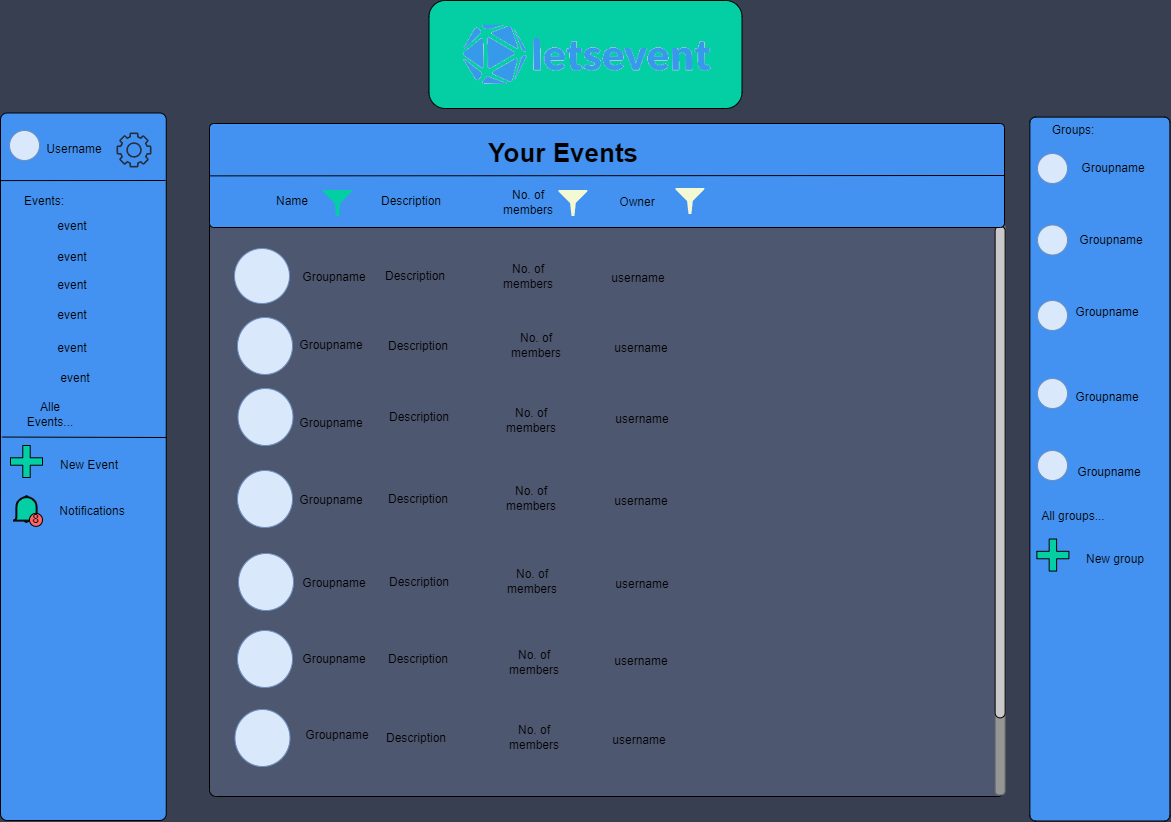

The diagram above was exported from draw.io. Its source (the exported page's mxGraphModel, read from the mxfile embedded in the PNG):
<mxGraphModel dx="2033" dy="1126" grid="0" gridSize="10" guides="1" tooltips="1" connect="1" arrows="1" fold="1" page="1" pageScale="1" pageWidth="1169" pageHeight="827" background="#383f51" math="0" shadow="0">
  <root>
    <mxCell id="0" />
    <mxCell id="1" parent="0" />
    <mxCell id="61K489PXZdJANs798Jax-128" value="" style="rounded=1;whiteSpace=wrap;html=1;rotation=90;arcSize=4;fillColor=#4392F1;" parent="1" vertex="1">
      <mxGeometry x="-270.87" y="389.38" width="707.5" height="165.75" as="geometry" />
    </mxCell>
    <mxCell id="61K489PXZdJANs798Jax-9" value="" style="rounded=1;whiteSpace=wrap;html=1;fillColor=#03CEA4;" parent="1" vertex="1">
      <mxGeometry x="428.5" y="6" width="313" height="108" as="geometry" />
    </mxCell>
    <mxCell id="H6RvHzRp-p8A8c3SHt8J-1" value="" style="shape=image;verticalLabelPosition=bottom;labelBackgroundColor=default;verticalAlign=top;aspect=fixed;imageAspect=0;image=data:image/png,(base64 omitted: 19364 chars);" parent="1" vertex="1">
      <mxGeometry x="444" y="15" width="282" height="90" as="geometry" />
    </mxCell>
    <mxCell id="H6RvHzRp-p8A8c3SHt8J-5" value="" style="ellipse;whiteSpace=wrap;html=1;aspect=fixed;fillColor=#dae8fc;strokeColor=#6c8ebf;" parent="1" vertex="1">
      <mxGeometry x="9" y="136" width="30" height="30" as="geometry" />
    </mxCell>
    <mxCell id="H6RvHzRp-p8A8c3SHt8J-6" value="Username" style="text;html=1;strokeColor=none;fillColor=none;align=center;verticalAlign=middle;whiteSpace=wrap;rounded=0;" parent="1" vertex="1">
      <mxGeometry x="43" y="136" width="62" height="37" as="geometry" />
    </mxCell>
    <mxCell id="H6RvHzRp-p8A8c3SHt8J-7" value="" style="sketch=0;outlineConnect=0;fontColor=#232F3E;gradientColor=none;fillColor=#232F3D;strokeColor=none;dashed=0;verticalLabelPosition=bottom;verticalAlign=top;align=center;html=1;fontSize=12;fontStyle=0;aspect=fixed;pointerEvents=1;shape=mxgraph.aws4.gear;" parent="1" vertex="1">
      <mxGeometry x="116" y="138" width="35" height="35" as="geometry" />
    </mxCell>
    <mxCell id="H6RvHzRp-p8A8c3SHt8J-64" value="Events:" style="text;html=1;strokeColor=none;fillColor=none;align=center;verticalAlign=middle;whiteSpace=wrap;rounded=0;" parent="1" vertex="1">
      <mxGeometry x="14" y="192" width="60" height="30" as="geometry" />
    </mxCell>
    <mxCell id="H6RvHzRp-p8A8c3SHt8J-65" value="event" style="text;html=1;strokeColor=none;fillColor=none;align=center;verticalAlign=middle;whiteSpace=wrap;rounded=0;" parent="1" vertex="1">
      <mxGeometry x="42" y="217" width="60" height="30" as="geometry" />
    </mxCell>
    <mxCell id="H6RvHzRp-p8A8c3SHt8J-66" value="event" style="text;html=1;strokeColor=none;fillColor=none;align=center;verticalAlign=middle;whiteSpace=wrap;rounded=0;" parent="1" vertex="1">
      <mxGeometry x="42" y="248" width="60" height="30" as="geometry" />
    </mxCell>
    <mxCell id="H6RvHzRp-p8A8c3SHt8J-67" value="event" style="text;html=1;strokeColor=none;fillColor=none;align=center;verticalAlign=middle;whiteSpace=wrap;rounded=0;" parent="1" vertex="1">
      <mxGeometry x="42" y="276" width="60" height="30" as="geometry" />
    </mxCell>
    <mxCell id="H6RvHzRp-p8A8c3SHt8J-68" value="event" style="text;html=1;strokeColor=none;fillColor=none;align=center;verticalAlign=middle;whiteSpace=wrap;rounded=0;" parent="1" vertex="1">
      <mxGeometry x="42" y="306" width="60" height="30" as="geometry" />
    </mxCell>
    <mxCell id="H6RvHzRp-p8A8c3SHt8J-69" value="event" style="text;html=1;strokeColor=none;fillColor=none;align=center;verticalAlign=middle;whiteSpace=wrap;rounded=0;" parent="1" vertex="1">
      <mxGeometry x="42" y="339" width="60" height="30" as="geometry" />
    </mxCell>
    <mxCell id="H6RvHzRp-p8A8c3SHt8J-70" value="event" style="text;html=1;strokeColor=none;fillColor=none;align=center;verticalAlign=middle;whiteSpace=wrap;rounded=0;" parent="1" vertex="1">
      <mxGeometry x="45" y="369" width="60" height="30" as="geometry" />
    </mxCell>
    <mxCell id="H6RvHzRp-p8A8c3SHt8J-78" value="Alle Events..." style="text;html=1;strokeColor=none;fillColor=none;align=center;verticalAlign=middle;whiteSpace=wrap;rounded=0;" parent="1" vertex="1">
      <mxGeometry x="14" y="405" width="72" height="30" as="geometry" />
    </mxCell>
    <mxCell id="H6RvHzRp-p8A8c3SHt8J-79" value="" style="endArrow=none;html=1;rounded=0;exitX=0.458;exitY=0.991;exitDx=0;exitDy=0;exitPerimeter=0;" parent="1" source="61K489PXZdJANs798Jax-128" edge="1">
      <mxGeometry width="50" height="50" relative="1" as="geometry">
        <mxPoint x="4.02" y="442.74" as="sourcePoint" />
        <mxPoint x="166" y="443" as="targetPoint" />
      </mxGeometry>
    </mxCell>
    <mxCell id="H6RvHzRp-p8A8c3SHt8J-110" value="" style="shape=cross;whiteSpace=wrap;html=1;size=0.232788749363106;fillColor=#03CEA4;" parent="1" vertex="1">
      <mxGeometry x="10" y="451" width="32" height="32" as="geometry" />
    </mxCell>
    <mxCell id="H6RvHzRp-p8A8c3SHt8J-113" value="New Event" style="text;html=1;strokeColor=none;fillColor=none;align=center;verticalAlign=middle;whiteSpace=wrap;rounded=0;" parent="1" vertex="1">
      <mxGeometry x="42" y="456" width="94" height="30" as="geometry" />
    </mxCell>
    <mxCell id="61K489PXZdJANs798Jax-3" value="" style="rounded=1;whiteSpace=wrap;html=1;arcSize=1;fillColor=#4E5770;" parent="1" vertex="1">
      <mxGeometry x="209" y="129" width="795" height="673" as="geometry" />
    </mxCell>
    <mxCell id="61K489PXZdJANs798Jax-10" value="" style="rounded=1;whiteSpace=wrap;html=1;rotation=90;fillColor=#969696;fontColor=#333333;strokeColor=#666666;arcSize=37;" parent="1" vertex="1">
      <mxGeometry x="714" y="509.88" width="571.25" height="10" as="geometry" />
    </mxCell>
    <mxCell id="61K489PXZdJANs798Jax-11" value="" style="rounded=1;whiteSpace=wrap;html=1;rotation=90;fillColor=#C9C9C9;fontColor=#333333;strokeColor=default;gradientColor=none;fillStyle=auto;glass=0;shadow=0;arcSize=50;" parent="1" vertex="1">
      <mxGeometry x="753.68" y="472.44" width="491.88" height="10" as="geometry" />
    </mxCell>
    <mxCell id="61K489PXZdJANs798Jax-12" value="" style="ellipse;whiteSpace=wrap;html=1;aspect=fixed;fillColor=#dae8fc;strokeColor=#6c8ebf;" parent="1" vertex="1">
      <mxGeometry x="234" y="254" width="55" height="55" as="geometry" />
    </mxCell>
    <mxCell id="61K489PXZdJANs798Jax-16" value="" style="rounded=1;whiteSpace=wrap;html=1;fillColor=#4392F1;arcSize=4;" parent="1" vertex="1">
      <mxGeometry x="209" y="129" width="795" height="104" as="geometry" />
    </mxCell>
    <mxCell id="61K489PXZdJANs798Jax-15" value="&lt;b&gt;&lt;font style=&quot;font-size: 26px;&quot;&gt;Your Events&lt;/font&gt;&lt;/b&gt;" style="text;html=1;strokeColor=none;fillColor=none;align=center;verticalAlign=middle;whiteSpace=wrap;rounded=0;" parent="1" vertex="1">
      <mxGeometry x="378" y="140.5" width="370" height="37" as="geometry" />
    </mxCell>
    <mxCell id="61K489PXZdJANs798Jax-20" value="" style="endArrow=none;html=1;rounded=0;exitX=0.098;exitY=1.02;exitDx=0;exitDy=0;exitPerimeter=0;entryX=1;entryY=0.5;entryDx=0;entryDy=0;" parent="1" target="61K489PXZdJANs798Jax-16" edge="1">
      <mxGeometry width="50" height="50" relative="1" as="geometry">
        <mxPoint x="209" y="181.37" as="sourcePoint" />
        <mxPoint x="382.98" y="180.63" as="targetPoint" />
      </mxGeometry>
    </mxCell>
    <mxCell id="61K489PXZdJANs798Jax-21" value="Name" style="text;html=1;strokeColor=none;fillColor=none;align=center;verticalAlign=middle;whiteSpace=wrap;rounded=0;" parent="1" vertex="1">
      <mxGeometry x="261" y="188" width="62" height="37" as="geometry" />
    </mxCell>
    <mxCell id="61K489PXZdJANs798Jax-22" value="Description" style="text;html=1;strokeColor=none;fillColor=none;align=center;verticalAlign=middle;whiteSpace=wrap;rounded=0;" parent="1" vertex="1">
      <mxGeometry x="380" y="188" width="62" height="37" as="geometry" />
    </mxCell>
    <mxCell id="61K489PXZdJANs798Jax-25" value="No. of members" style="text;html=1;strokeColor=none;fillColor=none;align=center;verticalAlign=middle;whiteSpace=wrap;rounded=0;" parent="1" vertex="1">
      <mxGeometry x="497" y="189.25" width="62" height="37" as="geometry" />
    </mxCell>
    <mxCell id="61K489PXZdJANs798Jax-26" value="Owner" style="text;html=1;strokeColor=none;fillColor=none;align=center;verticalAlign=middle;whiteSpace=wrap;rounded=0;" parent="1" vertex="1">
      <mxGeometry x="606" y="189.25" width="62" height="37" as="geometry" />
    </mxCell>
    <mxCell id="61K489PXZdJANs798Jax-29" value="Description" style="text;html=1;strokeColor=none;fillColor=none;align=center;verticalAlign=middle;whiteSpace=wrap;rounded=0;" parent="1" vertex="1">
      <mxGeometry x="384" y="263" width="62" height="37" as="geometry" />
    </mxCell>
    <mxCell id="61K489PXZdJANs798Jax-33" value="username" style="text;html=1;strokeColor=none;fillColor=none;align=center;verticalAlign=middle;whiteSpace=wrap;rounded=0;" parent="1" vertex="1">
      <mxGeometry x="607" y="265.75" width="62" height="37" as="geometry" />
    </mxCell>
    <mxCell id="61K489PXZdJANs798Jax-50" value="" style="endArrow=none;html=1;rounded=0;exitX=0.114;exitY=1;exitDx=0;exitDy=0;exitPerimeter=0;" parent="1" edge="1">
      <mxGeometry width="50" height="50" relative="1" as="geometry">
        <mxPoint x="1.092459456231154e-13" y="186.08923999999996" as="sourcePoint" />
        <mxPoint x="165" y="186" as="targetPoint" />
      </mxGeometry>
    </mxCell>
    <mxCell id="61K489PXZdJANs798Jax-58" value="" style="ellipse;whiteSpace=wrap;html=1;aspect=fixed;fillColor=#dae8fc;strokeColor=#6c8ebf;" parent="1" vertex="1">
      <mxGeometry x="237" y="323" width="55" height="57" as="geometry" />
    </mxCell>
    <mxCell id="61K489PXZdJANs798Jax-60" value="Description" style="text;html=1;strokeColor=none;fillColor=none;align=center;verticalAlign=middle;whiteSpace=wrap;rounded=0;" parent="1" vertex="1">
      <mxGeometry x="387" y="332" width="62" height="39" as="geometry" />
    </mxCell>
    <mxCell id="61K489PXZdJANs798Jax-64" value="username" style="text;html=1;strokeColor=none;fillColor=none;align=center;verticalAlign=middle;whiteSpace=wrap;rounded=0;" parent="1" vertex="1">
      <mxGeometry x="610" y="334.75" width="62" height="39" as="geometry" />
    </mxCell>
    <mxCell id="61K489PXZdJANs798Jax-65" value="" style="ellipse;whiteSpace=wrap;html=1;aspect=fixed;fillColor=#dae8fc;strokeColor=#6c8ebf;" parent="1" vertex="1">
      <mxGeometry x="237.5" y="394" width="55" height="57" as="geometry" />
    </mxCell>
    <mxCell id="61K489PXZdJANs798Jax-67" value="Description" style="text;html=1;strokeColor=none;fillColor=none;align=center;verticalAlign=middle;whiteSpace=wrap;rounded=0;" parent="1" vertex="1">
      <mxGeometry x="387.5" y="403" width="62" height="39" as="geometry" />
    </mxCell>
    <mxCell id="61K489PXZdJANs798Jax-71" value="username" style="text;html=1;strokeColor=none;fillColor=none;align=center;verticalAlign=middle;whiteSpace=wrap;rounded=0;" parent="1" vertex="1">
      <mxGeometry x="610.5" y="405.75" width="62" height="39" as="geometry" />
    </mxCell>
    <mxCell id="61K489PXZdJANs798Jax-72" value="" style="ellipse;whiteSpace=wrap;html=1;aspect=fixed;fillColor=#dae8fc;strokeColor=#6c8ebf;" parent="1" vertex="1">
      <mxGeometry x="237" y="476" width="55" height="57" as="geometry" />
    </mxCell>
    <mxCell id="61K489PXZdJANs798Jax-74" value="Description" style="text;html=1;strokeColor=none;fillColor=none;align=center;verticalAlign=middle;whiteSpace=wrap;rounded=0;" parent="1" vertex="1">
      <mxGeometry x="387" y="485" width="62" height="39" as="geometry" />
    </mxCell>
    <mxCell id="61K489PXZdJANs798Jax-78" value="username" style="text;html=1;strokeColor=none;fillColor=none;align=center;verticalAlign=middle;whiteSpace=wrap;rounded=0;" parent="1" vertex="1">
      <mxGeometry x="610" y="487.75" width="62" height="39" as="geometry" />
    </mxCell>
    <mxCell id="61K489PXZdJANs798Jax-79" value="" style="ellipse;whiteSpace=wrap;html=1;aspect=fixed;fillColor=#dae8fc;strokeColor=#6c8ebf;" parent="1" vertex="1">
      <mxGeometry x="238" y="559" width="55" height="57" as="geometry" />
    </mxCell>
    <mxCell id="61K489PXZdJANs798Jax-81" value="Description" style="text;html=1;strokeColor=none;fillColor=none;align=center;verticalAlign=middle;whiteSpace=wrap;rounded=0;" parent="1" vertex="1">
      <mxGeometry x="388" y="568" width="62" height="39" as="geometry" />
    </mxCell>
    <mxCell id="61K489PXZdJANs798Jax-85" value="username" style="text;html=1;strokeColor=none;fillColor=none;align=center;verticalAlign=middle;whiteSpace=wrap;rounded=0;" parent="1" vertex="1">
      <mxGeometry x="611" y="570.75" width="62" height="39" as="geometry" />
    </mxCell>
    <mxCell id="61K489PXZdJANs798Jax-94" value="" style="ellipse;whiteSpace=wrap;html=1;aspect=fixed;fillColor=#dae8fc;strokeColor=#6c8ebf;" parent="1" vertex="1">
      <mxGeometry x="237" y="636" width="55" height="57" as="geometry" />
    </mxCell>
    <mxCell id="61K489PXZdJANs798Jax-96" value="Description" style="text;html=1;strokeColor=none;fillColor=none;align=center;verticalAlign=middle;whiteSpace=wrap;rounded=0;" parent="1" vertex="1">
      <mxGeometry x="387" y="645" width="62" height="39" as="geometry" />
    </mxCell>
    <mxCell id="61K489PXZdJANs798Jax-100" value="username" style="text;html=1;strokeColor=none;fillColor=none;align=center;verticalAlign=middle;whiteSpace=wrap;rounded=0;" parent="1" vertex="1">
      <mxGeometry x="610" y="647.75" width="62" height="39" as="geometry" />
    </mxCell>
    <mxCell id="61K489PXZdJANs798Jax-101" value="" style="ellipse;whiteSpace=wrap;html=1;aspect=fixed;fillColor=#dae8fc;strokeColor=#6c8ebf;" parent="1" vertex="1">
      <mxGeometry x="234.5" y="715" width="55" height="57" as="geometry" />
    </mxCell>
    <mxCell id="61K489PXZdJANs798Jax-103" value="Description" style="text;html=1;strokeColor=none;fillColor=none;align=center;verticalAlign=middle;whiteSpace=wrap;rounded=0;" parent="1" vertex="1">
      <mxGeometry x="384.5" y="724" width="62" height="39" as="geometry" />
    </mxCell>
    <mxCell id="61K489PXZdJANs798Jax-107" value="username" style="text;html=1;strokeColor=none;fillColor=none;align=center;verticalAlign=middle;whiteSpace=wrap;rounded=0;" parent="1" vertex="1">
      <mxGeometry x="607.5" y="726.75" width="62" height="39" as="geometry" />
    </mxCell>
    <mxCell id="61K489PXZdJANs798Jax-121" value="" style="sketch=0;aspect=fixed;pointerEvents=1;shadow=0;dashed=0;html=1;strokeColor=none;labelPosition=center;verticalLabelPosition=bottom;verticalAlign=top;align=center;fillColor=#F3F9D2;shape=mxgraph.mscae.enterprise.filter" parent="1" vertex="1">
      <mxGeometry x="558" y="195.5" width="28.89" height="26" as="geometry" />
    </mxCell>
    <mxCell id="61K489PXZdJANs798Jax-123" value="" style="sketch=0;aspect=fixed;pointerEvents=1;shadow=0;dashed=0;html=1;strokeColor=none;labelPosition=center;verticalLabelPosition=bottom;verticalAlign=top;align=center;fillColor=#03CEA4;shape=mxgraph.mscae.enterprise.filter" parent="1" vertex="1">
      <mxGeometry x="322.55" y="195.5" width="28.89" height="26" as="geometry" />
    </mxCell>
    <mxCell id="61K489PXZdJANs798Jax-124" value="" style="sketch=0;aspect=fixed;pointerEvents=1;shadow=0;dashed=0;html=1;strokeColor=none;labelPosition=center;verticalLabelPosition=bottom;verticalAlign=top;align=center;fillColor=#F3F9D2;shape=mxgraph.mscae.enterprise.filter" parent="1" vertex="1">
      <mxGeometry x="675" y="193.5" width="28.89" height="26" as="geometry" />
    </mxCell>
    <mxCell id="SLYfrKlUaIjNQ5gXSNQz-1" value="" style="rounded=1;whiteSpace=wrap;html=1;rotation=90;arcSize=4;fillColor=#4392F1;" parent="1" vertex="1">
      <mxGeometry x="747.45" y="404.55" width="703.89" height="140" as="geometry" />
    </mxCell>
    <mxCell id="SLYfrKlUaIjNQ5gXSNQz-2" value="Groups:" style="text;html=1;strokeColor=none;fillColor=none;align=center;verticalAlign=middle;whiteSpace=wrap;rounded=0;" parent="1" vertex="1">
      <mxGeometry x="1042" y="117" width="62" height="37" as="geometry" />
    </mxCell>
    <mxCell id="SLYfrKlUaIjNQ5gXSNQz-3" value="" style="ellipse;whiteSpace=wrap;html=1;aspect=fixed;fillColor=#dae8fc;strokeColor=#6c8ebf;" parent="1" vertex="1">
      <mxGeometry x="1037" y="159" width="30" height="30" as="geometry" />
    </mxCell>
    <mxCell id="SLYfrKlUaIjNQ5gXSNQz-4" value="Groupname" style="text;html=1;strokeColor=none;fillColor=none;align=center;verticalAlign=middle;whiteSpace=wrap;rounded=0;" parent="1" vertex="1">
      <mxGeometry x="1082" y="155" width="62" height="37" as="geometry" />
    </mxCell>
    <mxCell id="SLYfrKlUaIjNQ5gXSNQz-5" value="" style="ellipse;whiteSpace=wrap;html=1;aspect=fixed;fillColor=#dae8fc;strokeColor=#6c8ebf;" parent="1" vertex="1">
      <mxGeometry x="1037" y="230.5" width="30" height="30" as="geometry" />
    </mxCell>
    <mxCell id="SLYfrKlUaIjNQ5gXSNQz-6" value="" style="ellipse;whiteSpace=wrap;html=1;aspect=fixed;fillColor=#dae8fc;strokeColor=#6c8ebf;" parent="1" vertex="1">
      <mxGeometry x="1037" y="306" width="30" height="30" as="geometry" />
    </mxCell>
    <mxCell id="SLYfrKlUaIjNQ5gXSNQz-7" value="" style="ellipse;whiteSpace=wrap;html=1;aspect=fixed;fillColor=#dae8fc;strokeColor=#6c8ebf;" parent="1" vertex="1">
      <mxGeometry x="1037" y="384" width="30" height="30" as="geometry" />
    </mxCell>
    <mxCell id="SLYfrKlUaIjNQ5gXSNQz-8" value="" style="ellipse;whiteSpace=wrap;html=1;aspect=fixed;fillColor=#dae8fc;strokeColor=#6c8ebf;" parent="1" vertex="1">
      <mxGeometry x="1037" y="456" width="30" height="30" as="geometry" />
    </mxCell>
    <mxCell id="SLYfrKlUaIjNQ5gXSNQz-9" value="Groupname" style="text;html=1;strokeColor=none;fillColor=none;align=center;verticalAlign=middle;whiteSpace=wrap;rounded=0;" parent="1" vertex="1">
      <mxGeometry x="1080" y="227" width="62" height="37" as="geometry" />
    </mxCell>
    <mxCell id="SLYfrKlUaIjNQ5gXSNQz-10" value="Groupname" style="text;html=1;strokeColor=none;fillColor=none;align=center;verticalAlign=middle;whiteSpace=wrap;rounded=0;" parent="1" vertex="1">
      <mxGeometry x="1076" y="299" width="62" height="37" as="geometry" />
    </mxCell>
    <mxCell id="SLYfrKlUaIjNQ5gXSNQz-11" value="Groupname" style="text;html=1;strokeColor=none;fillColor=none;align=center;verticalAlign=middle;whiteSpace=wrap;rounded=0;" parent="1" vertex="1">
      <mxGeometry x="1076" y="384" width="62" height="37" as="geometry" />
    </mxCell>
    <mxCell id="SLYfrKlUaIjNQ5gXSNQz-12" value="Groupname" style="text;html=1;strokeColor=none;fillColor=none;align=center;verticalAlign=middle;whiteSpace=wrap;rounded=0;" parent="1" vertex="1">
      <mxGeometry x="1078" y="459" width="62" height="37" as="geometry" />
    </mxCell>
    <mxCell id="SLYfrKlUaIjNQ5gXSNQz-13" value="All groups..." style="text;html=1;strokeColor=none;fillColor=none;align=center;verticalAlign=middle;whiteSpace=wrap;rounded=0;" parent="1" vertex="1">
      <mxGeometry x="1037" y="507" width="72" height="30" as="geometry" />
    </mxCell>
    <mxCell id="SLYfrKlUaIjNQ5gXSNQz-14" value="" style="html=1;verticalLabelPosition=bottom;align=center;labelBackgroundColor=#ffffff;verticalAlign=top;strokeWidth=2;strokeColor=#07090D;shadow=0;dashed=0;shape=mxgraph.ios7.icons.bell;fillColor=#03CEA4;" parent="1" vertex="1">
      <mxGeometry x="12.5" y="501.62" width="27.01" height="26" as="geometry" />
    </mxCell>
    <mxCell id="SLYfrKlUaIjNQ5gXSNQz-15" value="Notifications" style="text;html=1;strokeColor=none;fillColor=none;align=center;verticalAlign=middle;whiteSpace=wrap;rounded=0;" parent="1" vertex="1">
      <mxGeometry x="45" y="502" width="94" height="30" as="geometry" />
    </mxCell>
    <mxCell id="SLYfrKlUaIjNQ5gXSNQz-16" value="8" style="ellipse;whiteSpace=wrap;html=1;aspect=fixed;fillColor=#FF6666;" parent="1" vertex="1">
      <mxGeometry x="29" y="518.88" width="13" height="13" as="geometry" />
    </mxCell>
    <mxCell id="BES1wcuceMqSdJQ2CNWA-1" value="Groupname" style="text;html=1;strokeColor=none;fillColor=none;align=center;verticalAlign=middle;whiteSpace=wrap;rounded=0;" vertex="1" parent="1">
      <mxGeometry x="303" y="264" width="62" height="37" as="geometry" />
    </mxCell>
    <mxCell id="BES1wcuceMqSdJQ2CNWA-2" value="Groupname" style="text;html=1;strokeColor=none;fillColor=none;align=center;verticalAlign=middle;whiteSpace=wrap;rounded=0;" vertex="1" parent="1">
      <mxGeometry x="300" y="410" width="62" height="37" as="geometry" />
    </mxCell>
    <mxCell id="BES1wcuceMqSdJQ2CNWA-3" value="Groupname" style="text;html=1;strokeColor=none;fillColor=none;align=center;verticalAlign=middle;whiteSpace=wrap;rounded=0;" vertex="1" parent="1">
      <mxGeometry x="300" y="332" width="62" height="37" as="geometry" />
    </mxCell>
    <mxCell id="BES1wcuceMqSdJQ2CNWA-4" value="Groupname" style="text;html=1;strokeColor=none;fillColor=none;align=center;verticalAlign=middle;whiteSpace=wrap;rounded=0;" vertex="1" parent="1">
      <mxGeometry x="300" y="487" width="62" height="37" as="geometry" />
    </mxCell>
    <mxCell id="BES1wcuceMqSdJQ2CNWA-5" value="Groupname" style="text;html=1;strokeColor=none;fillColor=none;align=center;verticalAlign=middle;whiteSpace=wrap;rounded=0;" vertex="1" parent="1">
      <mxGeometry x="303" y="570" width="62" height="37" as="geometry" />
    </mxCell>
    <mxCell id="BES1wcuceMqSdJQ2CNWA-6" value="Groupname" style="text;html=1;strokeColor=none;fillColor=none;align=center;verticalAlign=middle;whiteSpace=wrap;rounded=0;" vertex="1" parent="1">
      <mxGeometry x="303" y="646" width="62" height="37" as="geometry" />
    </mxCell>
    <mxCell id="BES1wcuceMqSdJQ2CNWA-7" value="Groupname" style="text;html=1;strokeColor=none;fillColor=none;align=center;verticalAlign=middle;whiteSpace=wrap;rounded=0;" vertex="1" parent="1">
      <mxGeometry x="306" y="722" width="62" height="37" as="geometry" />
    </mxCell>
    <mxCell id="BES1wcuceMqSdJQ2CNWA-9" value="No. of members" style="text;html=1;strokeColor=none;fillColor=none;align=center;verticalAlign=middle;whiteSpace=wrap;rounded=0;" vertex="1" parent="1">
      <mxGeometry x="497" y="263.25" width="62" height="37" as="geometry" />
    </mxCell>
    <mxCell id="BES1wcuceMqSdJQ2CNWA-10" value="No. of members" style="text;html=1;strokeColor=none;fillColor=none;align=center;verticalAlign=middle;whiteSpace=wrap;rounded=0;" vertex="1" parent="1">
      <mxGeometry x="500" y="407.75" width="62" height="37" as="geometry" />
    </mxCell>
    <mxCell id="BES1wcuceMqSdJQ2CNWA-11" value="No. of members" style="text;html=1;strokeColor=none;fillColor=none;align=center;verticalAlign=middle;whiteSpace=wrap;rounded=0;" vertex="1" parent="1">
      <mxGeometry x="500" y="485.75" width="62" height="37" as="geometry" />
    </mxCell>
    <mxCell id="BES1wcuceMqSdJQ2CNWA-12" value="No. of members" style="text;html=1;strokeColor=none;fillColor=none;align=center;verticalAlign=middle;whiteSpace=wrap;rounded=0;" vertex="1" parent="1">
      <mxGeometry x="505" y="332.75" width="62" height="37" as="geometry" />
    </mxCell>
    <mxCell id="BES1wcuceMqSdJQ2CNWA-13" value="No. of members" style="text;html=1;strokeColor=none;fillColor=none;align=center;verticalAlign=middle;whiteSpace=wrap;rounded=0;" vertex="1" parent="1">
      <mxGeometry x="500.5" y="568.25" width="62" height="37" as="geometry" />
    </mxCell>
    <mxCell id="BES1wcuceMqSdJQ2CNWA-14" value="No. of members" style="text;html=1;strokeColor=none;fillColor=none;align=center;verticalAlign=middle;whiteSpace=wrap;rounded=0;" vertex="1" parent="1">
      <mxGeometry x="503" y="649.75" width="62" height="37" as="geometry" />
    </mxCell>
    <mxCell id="BES1wcuceMqSdJQ2CNWA-15" value="No. of members" style="text;html=1;strokeColor=none;fillColor=none;align=center;verticalAlign=middle;whiteSpace=wrap;rounded=0;" vertex="1" parent="1">
      <mxGeometry x="503" y="724.75" width="62" height="37" as="geometry" />
    </mxCell>
    <mxCell id="BES1wcuceMqSdJQ2CNWA-16" value="" style="shape=cross;whiteSpace=wrap;html=1;size=0.232788749363106;fillColor=#03CEA4;" vertex="1" parent="1">
      <mxGeometry x="1036.4" y="544.55" width="32" height="32" as="geometry" />
    </mxCell>
    <mxCell id="BES1wcuceMqSdJQ2CNWA-17" value="New group" style="text;html=1;strokeColor=none;fillColor=none;align=center;verticalAlign=middle;whiteSpace=wrap;rounded=0;" vertex="1" parent="1">
      <mxGeometry x="1068.4" y="549.55" width="94" height="30" as="geometry" />
    </mxCell>
  </root>
</mxGraphModel>